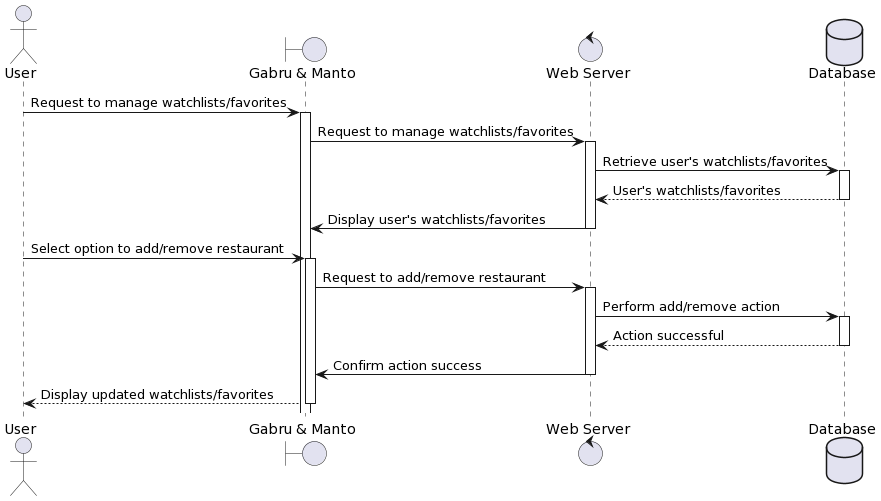

The diagram above was rendered by PlantUML. Its source (embedded in the PNG):
@startuml
actor User as U
boundary "Gabru & Manto" as GM
control "Web Server" as WS
database "Database" as DB

U -> GM: Request to manage watchlists/favorites
activate GM
GM -> WS: Request to manage watchlists/favorites
activate WS
WS -> DB: Retrieve user's watchlists/favorites
activate DB
DB --> WS: User's watchlists/favorites
deactivate DB
WS -> GM: Display user's watchlists/favorites
deactivate WS
U -> GM: Select option to add/remove restaurant
activate GM
GM -> WS: Request to add/remove restaurant
activate WS
WS -> DB: Perform add/remove action
activate DB
DB --> WS: Action successful
deactivate DB
WS -> GM: Confirm action success
deactivate WS
GM --> U: Display updated watchlists/favorites
deactivate GM
@enduml